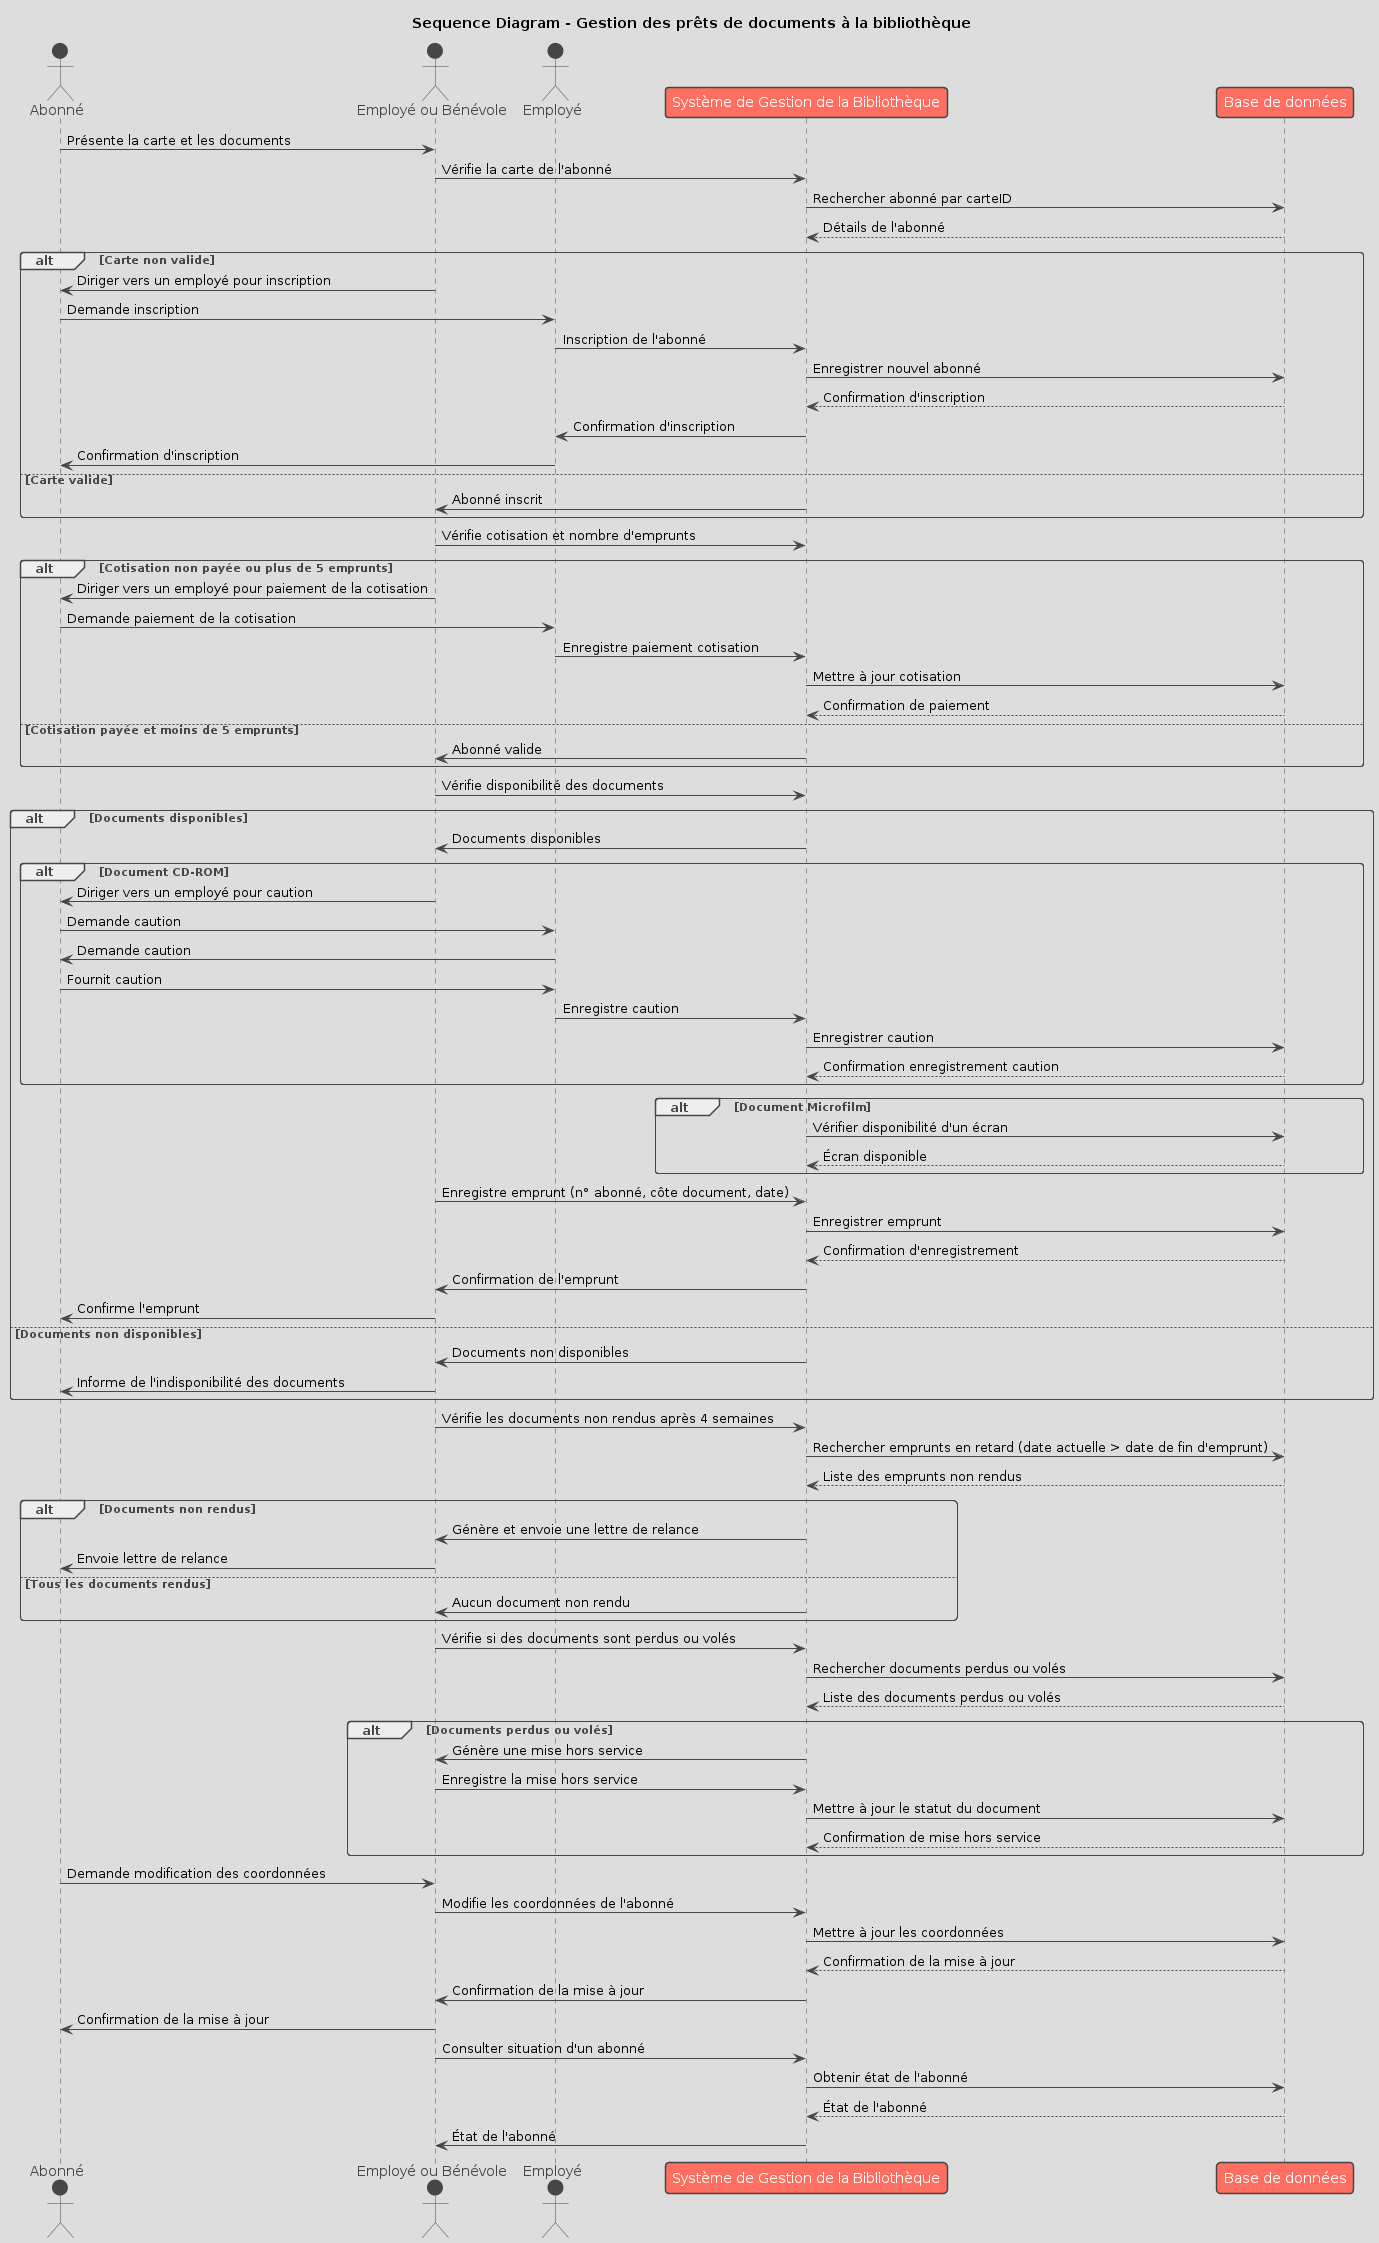

The diagram above was rendered by PlantUML. Its source (embedded in the PNG):
@startuml
!theme toy
title Sequence Diagram - Gestion des prêts de documents à la bibliothèque

actor Abonné
actor "Employé ou Bénévole" as EB
actor Employé
participant "Système de Gestion de la Bibliothèque" as SGB
participant "Base de données" as DB

Abonné -> EB: Présente la carte et les documents
EB -> SGB: Vérifie la carte de l'abonné
SGB -> DB: Rechercher abonné par carteID
DB --> SGB: Détails de l'abonné

alt Carte non valide
    EB -> Abonné: Diriger vers un employé pour inscription
    Abonné -> Employé: Demande inscription
    Employé -> SGB: Inscription de l'abonné
    SGB -> DB: Enregistrer nouvel abonné
    DB --> SGB: Confirmation d'inscription
    SGB -> Employé: Confirmation d'inscription
    Employé -> Abonné: Confirmation d'inscription
else Carte valide
    SGB -> EB: Abonné inscrit
end

EB -> SGB: Vérifie cotisation et nombre d'emprunts
alt Cotisation non payée ou plus de 5 emprunts
    EB -> Abonné: Diriger vers un employé pour paiement de la cotisation
    Abonné -> Employé: Demande paiement de la cotisation
    Employé -> SGB: Enregistre paiement cotisation
    SGB -> DB: Mettre à jour cotisation
    DB --> SGB: Confirmation de paiement
else Cotisation payée et moins de 5 emprunts
    SGB -> EB: Abonné valide
end

EB -> SGB: Vérifie disponibilité des documents
alt Documents disponibles
    SGB -> EB: Documents disponibles

    alt Document CD-ROM
        EB -> Abonné: Diriger vers un employé pour caution
        Abonné -> Employé: Demande caution
        Employé -> Abonné: Demande caution
        Abonné -> Employé: Fournit caution
        Employé -> SGB: Enregistre caution
        SGB -> DB: Enregistrer caution
        DB --> SGB: Confirmation enregistrement caution
    end

    alt Document Microfilm
        SGB -> DB: Vérifier disponibilité d'un écran
        DB --> SGB: Écran disponible
    end

    EB -> SGB: Enregistre emprunt (n° abonné, côte document, date)
    SGB -> DB: Enregistrer emprunt
    DB --> SGB: Confirmation d'enregistrement
    SGB -> EB: Confirmation de l'emprunt
    EB -> Abonné: Confirme l'emprunt
else Documents non disponibles
    SGB -> EB: Documents non disponibles
    EB -> Abonné: Informe de l'indisponibilité des documents
end

EB -> SGB: Vérifie les documents non rendus après 4 semaines
SGB -> DB: Rechercher emprunts en retard (date actuelle > date de fin d'emprunt)
DB --> SGB: Liste des emprunts non rendus
alt Documents non rendus
    SGB -> EB: Génère et envoie une lettre de relance
    EB -> Abonné: Envoie lettre de relance
else Tous les documents rendus
    SGB -> EB: Aucun document non rendu
end

EB -> SGB: Vérifie si des documents sont perdus ou volés
SGB -> DB: Rechercher documents perdus ou volés
DB --> SGB: Liste des documents perdus ou volés
alt Documents perdus ou volés
    SGB -> EB: Génère une mise hors service
    EB -> SGB: Enregistre la mise hors service
    SGB -> DB: Mettre à jour le statut du document
    DB --> SGB: Confirmation de mise hors service
end

Abonné -> EB: Demande modification des coordonnées
EB -> SGB: Modifie les coordonnées de l'abonné
SGB -> DB: Mettre à jour les coordonnées
DB --> SGB: Confirmation de la mise à jour
SGB -> EB: Confirmation de la mise à jour
EB -> Abonné: Confirmation de la mise à jour

EB -> SGB: Consulter situation d'un abonné
SGB -> DB: Obtenir état de l'abonné
DB --> SGB: État de l'abonné
SGB -> EB: État de l'abonné
@enduml